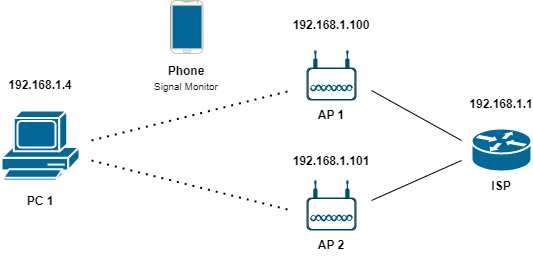

The diagram above was exported from draw.io. Its source (the exported page's mxGraphModel, read from the mxfile embedded in the PNG):
<mxGraphModel dx="1290" dy="491" grid="1" gridSize="10" guides="1" tooltips="1" connect="1" arrows="1" fold="1" page="1" pageScale="1" pageWidth="1169" pageHeight="827" math="0" shadow="0">
  <root>
    <mxCell id="0" />
    <mxCell id="1" parent="0" />
    <mxCell id="rcpJRDXR1hZSxD9lNcBw-1" value="" style="group" parent="1" vertex="1" connectable="0">
      <mxGeometry x="435" y="270" width="50" height="50" as="geometry" />
    </mxCell>
    <mxCell id="rcpJRDXR1hZSxD9lNcBw-2" value="" style="rounded=1;whiteSpace=wrap;html=1;fillColor=#FFFFFF;" parent="rcpJRDXR1hZSxD9lNcBw-1" vertex="1">
      <mxGeometry x="1.5" y="18" width="47" height="31" as="geometry" />
    </mxCell>
    <mxCell id="rcpJRDXR1hZSxD9lNcBw-3" value="" style="points=[[0.03,0.36,0],[0.18,0,0],[0.5,0.34,0],[0.82,0,0],[0.97,0.36,0],[1,0.67,0],[0.975,0.975,0],[0.5,1,0],[0.025,0.975,0],[0,0.67,0]];verticalLabelPosition=bottom;sketch=0;html=1;verticalAlign=top;aspect=fixed;align=center;pointerEvents=1;shape=mxgraph.cisco19.wireless_access_point;fillColor=#005073;strokeColor=none;" parent="rcpJRDXR1hZSxD9lNcBw-1" vertex="1">
      <mxGeometry width="50" height="50" as="geometry" />
    </mxCell>
    <mxCell id="rcpJRDXR1hZSxD9lNcBw-4" value="&lt;b&gt;AP 2&lt;/b&gt;" style="text;html=1;strokeColor=none;fillColor=none;align=center;verticalAlign=middle;whiteSpace=wrap;rounded=0;" parent="1" vertex="1">
      <mxGeometry x="430" y="320" width="60" height="30" as="geometry" />
    </mxCell>
    <mxCell id="rcpJRDXR1hZSxD9lNcBw-5" value="" style="group" parent="1" vertex="1" connectable="0">
      <mxGeometry x="435" y="140" width="55" height="69" as="geometry" />
    </mxCell>
    <mxCell id="rcpJRDXR1hZSxD9lNcBw-6" value="" style="rounded=1;whiteSpace=wrap;html=1;fillColor=#FFFFFF;" parent="rcpJRDXR1hZSxD9lNcBw-5" vertex="1">
      <mxGeometry x="1.5" y="18" width="47" height="31" as="geometry" />
    </mxCell>
    <mxCell id="rcpJRDXR1hZSxD9lNcBw-7" value="" style="points=[[0.03,0.36,0],[0.18,0,0],[0.5,0.34,0],[0.82,0,0],[0.97,0.36,0],[1,0.67,0],[0.975,0.975,0],[0.5,1,0],[0.025,0.975,0],[0,0.67,0]];verticalLabelPosition=bottom;sketch=0;html=1;verticalAlign=top;aspect=fixed;align=center;pointerEvents=1;shape=mxgraph.cisco19.wireless_access_point;fillColor=#005073;strokeColor=none;" parent="rcpJRDXR1hZSxD9lNcBw-5" vertex="1">
      <mxGeometry width="50" height="50" as="geometry" />
    </mxCell>
    <mxCell id="rcpJRDXR1hZSxD9lNcBw-8" value="&lt;b&gt;AP 1&lt;/b&gt;" style="text;html=1;strokeColor=none;fillColor=none;align=center;verticalAlign=middle;whiteSpace=wrap;rounded=0;" parent="1" vertex="1">
      <mxGeometry x="430" y="190" width="60" height="30" as="geometry" />
    </mxCell>
    <mxCell id="rcpJRDXR1hZSxD9lNcBw-10" value="&lt;b&gt;ISP&lt;/b&gt;" style="text;html=1;strokeColor=none;fillColor=none;align=center;verticalAlign=middle;whiteSpace=wrap;rounded=0;" parent="1" vertex="1">
      <mxGeometry x="600" y="261" width="60" height="30" as="geometry" />
    </mxCell>
    <mxCell id="rcpJRDXR1hZSxD9lNcBw-11" value="" style="endArrow=none;html=1;rounded=0;" parent="1" edge="1">
      <mxGeometry width="50" height="50" relative="1" as="geometry">
        <mxPoint x="590" y="230" as="sourcePoint" />
        <mxPoint x="500" y="180" as="targetPoint" />
      </mxGeometry>
    </mxCell>
    <mxCell id="rcpJRDXR1hZSxD9lNcBw-12" value="" style="endArrow=none;html=1;rounded=0;" parent="1" edge="1">
      <mxGeometry width="50" height="50" relative="1" as="geometry">
        <mxPoint x="500" y="290" as="sourcePoint" />
        <mxPoint x="590" y="250" as="targetPoint" />
      </mxGeometry>
    </mxCell>
    <mxCell id="rcpJRDXR1hZSxD9lNcBw-14" value="&lt;b&gt;PC 1&lt;/b&gt;" style="text;html=1;strokeColor=none;fillColor=none;align=center;verticalAlign=middle;whiteSpace=wrap;rounded=0;" parent="1" vertex="1">
      <mxGeometry x="139" y="276" width="60" height="30" as="geometry" />
    </mxCell>
    <mxCell id="rcpJRDXR1hZSxD9lNcBw-15" value="" style="endArrow=none;dashed=1;html=1;dashPattern=1 3;strokeWidth=2;rounded=0;" parent="1" edge="1">
      <mxGeometry width="50" height="50" relative="1" as="geometry">
        <mxPoint x="220" y="230" as="sourcePoint" />
        <mxPoint x="420" y="180" as="targetPoint" />
      </mxGeometry>
    </mxCell>
    <mxCell id="rcpJRDXR1hZSxD9lNcBw-16" value="" style="endArrow=none;dashed=1;html=1;dashPattern=1 3;strokeWidth=2;rounded=0;" parent="1" edge="1">
      <mxGeometry width="50" height="50" relative="1" as="geometry">
        <mxPoint x="220" y="250" as="sourcePoint" />
        <mxPoint x="420" y="300" as="targetPoint" />
      </mxGeometry>
    </mxCell>
    <mxCell id="rcpJRDXR1hZSxD9lNcBw-17" value="" style="group" parent="1" vertex="1" connectable="0">
      <mxGeometry x="299.5" y="90" width="31" height="50" as="geometry" />
    </mxCell>
    <mxCell id="rcpJRDXR1hZSxD9lNcBw-18" value="" style="rounded=1;whiteSpace=wrap;html=1;fillColor=#036897;" parent="rcpJRDXR1hZSxD9lNcBw-17" vertex="1">
      <mxGeometry y="2" width="31.5" height="49" as="geometry" />
    </mxCell>
    <mxCell id="rcpJRDXR1hZSxD9lNcBw-19" value="" style="verticalLabelPosition=bottom;verticalAlign=top;html=1;shadow=0;dashed=0;strokeWidth=1;shape=mxgraph.android.phone2;strokeColor=#c0c0c0;fillColor=#FFFFFF;" parent="rcpJRDXR1hZSxD9lNcBw-17" vertex="1">
      <mxGeometry width="32" height="53" as="geometry" />
    </mxCell>
    <mxCell id="rcpJRDXR1hZSxD9lNcBw-20" value="&lt;b&gt;Phone&lt;/b&gt;&lt;br&gt;&lt;font size=&quot;1&quot;&gt;Signal Monitor&lt;/font&gt;" style="text;html=1;strokeColor=none;fillColor=none;align=center;verticalAlign=middle;whiteSpace=wrap;rounded=0;" parent="1" vertex="1">
      <mxGeometry x="280" y="153" width="70" height="30" as="geometry" />
    </mxCell>
    <mxCell id="rcpJRDXR1hZSxD9lNcBw-21" value="" style="shape=mxgraph.cisco.computers_and_peripherals.pc;html=1;pointerEvents=1;dashed=0;fillColor=#036897;strokeColor=#ffffff;strokeWidth=2;verticalLabelPosition=bottom;verticalAlign=top;align=center;outlineConnect=0;" parent="1" vertex="1">
      <mxGeometry x="130" y="200" width="78" height="70" as="geometry" />
    </mxCell>
    <mxCell id="rcpJRDXR1hZSxD9lNcBw-22" value="" style="shape=mxgraph.cisco.routers.router;html=1;pointerEvents=1;dashed=0;fillColor=#036897;strokeColor=#ffffff;strokeWidth=2;verticalLabelPosition=bottom;verticalAlign=top;align=center;outlineConnect=0;" parent="1" vertex="1">
      <mxGeometry x="600" y="218" width="60" height="43" as="geometry" />
    </mxCell>
    <mxCell id="rcpJRDXR1hZSxD9lNcBw-25" value="&lt;b&gt;192.168.1.1&lt;/b&gt;" style="text;html=1;strokeColor=none;fillColor=none;align=center;verticalAlign=middle;whiteSpace=wrap;rounded=0;" parent="1" vertex="1">
      <mxGeometry x="600" y="179" width="60" height="30" as="geometry" />
    </mxCell>
    <mxCell id="rcpJRDXR1hZSxD9lNcBw-26" value="&lt;b&gt;192.168.1.100&lt;/b&gt;" style="text;html=1;strokeColor=none;fillColor=none;align=center;verticalAlign=middle;whiteSpace=wrap;rounded=0;" parent="1" vertex="1">
      <mxGeometry x="430" y="100" width="60" height="30" as="geometry" />
    </mxCell>
    <mxCell id="rcpJRDXR1hZSxD9lNcBw-27" value="&lt;b&gt;192.168.1.101&lt;/b&gt;" style="text;html=1;strokeColor=none;fillColor=none;align=center;verticalAlign=middle;whiteSpace=wrap;rounded=0;" parent="1" vertex="1">
      <mxGeometry x="430" y="236" width="60" height="30" as="geometry" />
    </mxCell>
    <mxCell id="rcpJRDXR1hZSxD9lNcBw-28" value="&lt;b&gt;192.168.1.4&lt;/b&gt;" style="text;html=1;strokeColor=none;fillColor=none;align=center;verticalAlign=middle;whiteSpace=wrap;rounded=0;" parent="1" vertex="1">
      <mxGeometry x="139" y="159.5" width="60" height="30" as="geometry" />
    </mxCell>
  </root>
</mxGraphModel>